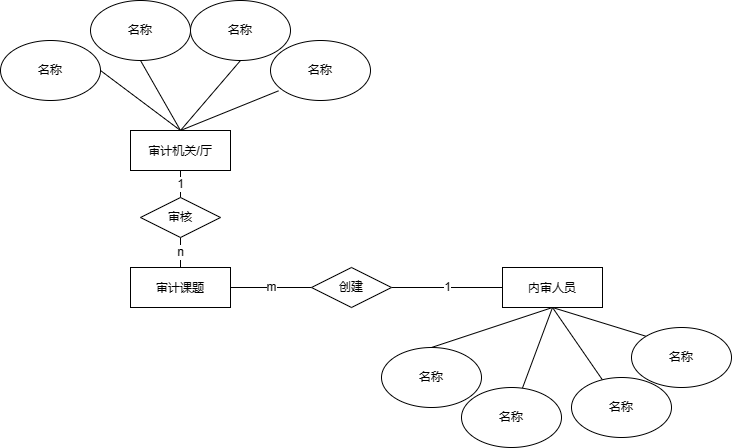

The diagram above was exported from draw.io. Its source (the exported page's mxGraphModel, read from the mxfile embedded in the PNG):
<mxGraphModel dx="2014" dy="743" grid="1" gridSize="10" guides="1" tooltips="1" connect="1" arrows="0" fold="1" page="1" pageScale="1" pageWidth="850" pageHeight="1100" math="0" shadow="0" extFonts="Permanent Marker^https://fonts.googleapis.com/css?family=Permanent+Marker">
  <root>
    <mxCell id="0" />
    <mxCell id="1" parent="0" />
    <mxCell id="8u2Ue91l42RnEALlUIOI-19" style="rounded=0;orthogonalLoop=1;jettySize=auto;html=1;exitX=0.5;exitY=0;exitDx=0;exitDy=0;entryX=0.08;entryY=0.839;entryDx=0;entryDy=0;entryPerimeter=0;endArrow=none;endFill=0;" edge="1" parent="1" source="8u2Ue91l42RnEALlUIOI-1" target="8u2Ue91l42RnEALlUIOI-17">
      <mxGeometry relative="1" as="geometry" />
    </mxCell>
    <mxCell id="8u2Ue91l42RnEALlUIOI-35" value="1" style="rounded=0;orthogonalLoop=1;jettySize=auto;html=1;exitX=0.5;exitY=1;exitDx=0;exitDy=0;entryX=0.5;entryY=0;entryDx=0;entryDy=0;endArrow=none;endFill=0;" edge="1" parent="1" source="8u2Ue91l42RnEALlUIOI-1" target="8u2Ue91l42RnEALlUIOI-34">
      <mxGeometry relative="1" as="geometry" />
    </mxCell>
    <mxCell id="8u2Ue91l42RnEALlUIOI-1" value="&lt;p class=&quot;MsoNormal&quot;&gt;&lt;font face=&quot;Segoe UI&quot;&gt;审计机关&lt;/font&gt;/厅&lt;/p&gt;" style="whiteSpace=wrap;html=1;align=center;" vertex="1" parent="1">
      <mxGeometry x="99" y="333" width="100" height="40" as="geometry" />
    </mxCell>
    <mxCell id="8u2Ue91l42RnEALlUIOI-38" value="m" style="rounded=0;orthogonalLoop=1;jettySize=auto;html=1;exitX=1;exitY=0.5;exitDx=0;exitDy=0;entryX=0;entryY=0.5;entryDx=0;entryDy=0;endArrow=none;endFill=0;" edge="1" parent="1" source="8u2Ue91l42RnEALlUIOI-3" target="8u2Ue91l42RnEALlUIOI-37">
      <mxGeometry relative="1" as="geometry" />
    </mxCell>
    <mxCell id="8u2Ue91l42RnEALlUIOI-3" value="&lt;p class=&quot;MsoNormal&quot;&gt;&lt;font face=&quot;Segoe UI&quot;&gt;审计课题&lt;/font&gt;&lt;/p&gt;" style="whiteSpace=wrap;html=1;align=center;" vertex="1" parent="1">
      <mxGeometry x="99" y="470" width="100" height="40" as="geometry" />
    </mxCell>
    <mxCell id="8u2Ue91l42RnEALlUIOI-10" style="rounded=0;orthogonalLoop=1;jettySize=auto;html=1;exitX=0.5;exitY=1;exitDx=0;exitDy=0;entryX=0.5;entryY=0;entryDx=0;entryDy=0;endArrow=none;endFill=0;" edge="1" parent="1" source="8u2Ue91l42RnEALlUIOI-6" target="8u2Ue91l42RnEALlUIOI-1">
      <mxGeometry relative="1" as="geometry" />
    </mxCell>
    <mxCell id="8u2Ue91l42RnEALlUIOI-6" value="名称" style="ellipse;whiteSpace=wrap;html=1;align=center;" vertex="1" parent="1">
      <mxGeometry x="59" y="203" width="100" height="60" as="geometry" />
    </mxCell>
    <mxCell id="8u2Ue91l42RnEALlUIOI-16" style="rounded=0;orthogonalLoop=1;jettySize=auto;html=1;exitX=0.5;exitY=1;exitDx=0;exitDy=0;endArrow=none;endFill=0;entryX=0.5;entryY=0;entryDx=0;entryDy=0;" edge="1" parent="1" source="8u2Ue91l42RnEALlUIOI-11" target="8u2Ue91l42RnEALlUIOI-1">
      <mxGeometry relative="1" as="geometry">
        <mxPoint x="159" y="313" as="targetPoint" />
      </mxGeometry>
    </mxCell>
    <mxCell id="8u2Ue91l42RnEALlUIOI-11" value="名称" style="ellipse;whiteSpace=wrap;html=1;align=center;" vertex="1" parent="1">
      <mxGeometry x="159" y="203" width="100" height="60" as="geometry" />
    </mxCell>
    <mxCell id="8u2Ue91l42RnEALlUIOI-17" value="名称" style="ellipse;whiteSpace=wrap;html=1;align=center;" vertex="1" parent="1">
      <mxGeometry x="239" y="243" width="100" height="60" as="geometry" />
    </mxCell>
    <mxCell id="8u2Ue91l42RnEALlUIOI-24" style="rounded=0;orthogonalLoop=1;jettySize=auto;html=1;exitX=1;exitY=0.5;exitDx=0;exitDy=0;entryX=0.5;entryY=0;entryDx=0;entryDy=0;endArrow=none;endFill=0;" edge="1" parent="1" source="8u2Ue91l42RnEALlUIOI-21" target="8u2Ue91l42RnEALlUIOI-1">
      <mxGeometry relative="1" as="geometry" />
    </mxCell>
    <mxCell id="8u2Ue91l42RnEALlUIOI-21" value="名称" style="ellipse;whiteSpace=wrap;html=1;align=center;" vertex="1" parent="1">
      <mxGeometry x="-31" y="243" width="100" height="60" as="geometry" />
    </mxCell>
    <mxCell id="8u2Ue91l42RnEALlUIOI-46" style="rounded=0;orthogonalLoop=1;jettySize=auto;html=1;exitX=0.5;exitY=1;exitDx=0;exitDy=0;entryX=0.5;entryY=0;entryDx=0;entryDy=0;endArrow=none;endFill=0;" edge="1" parent="1" source="8u2Ue91l42RnEALlUIOI-26" target="8u2Ue91l42RnEALlUIOI-43">
      <mxGeometry relative="1" as="geometry" />
    </mxCell>
    <mxCell id="8u2Ue91l42RnEALlUIOI-49" style="edgeStyle=none;rounded=0;orthogonalLoop=1;jettySize=auto;html=1;exitX=0.5;exitY=1;exitDx=0;exitDy=0;endArrow=none;endFill=0;" edge="1" parent="1" source="8u2Ue91l42RnEALlUIOI-26" target="8u2Ue91l42RnEALlUIOI-42">
      <mxGeometry relative="1" as="geometry" />
    </mxCell>
    <mxCell id="8u2Ue91l42RnEALlUIOI-50" style="edgeStyle=none;rounded=0;orthogonalLoop=1;jettySize=auto;html=1;exitX=0.5;exitY=1;exitDx=0;exitDy=0;endArrow=none;endFill=0;" edge="1" parent="1" source="8u2Ue91l42RnEALlUIOI-26" target="8u2Ue91l42RnEALlUIOI-44">
      <mxGeometry relative="1" as="geometry" />
    </mxCell>
    <mxCell id="8u2Ue91l42RnEALlUIOI-51" style="edgeStyle=none;rounded=0;orthogonalLoop=1;jettySize=auto;html=1;exitX=0.5;exitY=1;exitDx=0;exitDy=0;entryX=0;entryY=0;entryDx=0;entryDy=0;endArrow=none;endFill=0;" edge="1" parent="1" source="8u2Ue91l42RnEALlUIOI-26" target="8u2Ue91l42RnEALlUIOI-45">
      <mxGeometry relative="1" as="geometry" />
    </mxCell>
    <mxCell id="8u2Ue91l42RnEALlUIOI-26" value="&lt;p class=&quot;MsoNormal&quot;&gt;&lt;font face=&quot;Segoe UI&quot;&gt;内审人员&lt;/font&gt;&lt;/p&gt;" style="whiteSpace=wrap;html=1;align=center;" vertex="1" parent="1">
      <mxGeometry x="471" y="470" width="100" height="40" as="geometry" />
    </mxCell>
    <mxCell id="8u2Ue91l42RnEALlUIOI-36" value="n" style="rounded=0;orthogonalLoop=1;jettySize=auto;html=1;exitX=0.5;exitY=1;exitDx=0;exitDy=0;entryX=0.5;entryY=0;entryDx=0;entryDy=0;endArrow=none;endFill=0;" edge="1" parent="1" source="8u2Ue91l42RnEALlUIOI-34" target="8u2Ue91l42RnEALlUIOI-3">
      <mxGeometry relative="1" as="geometry" />
    </mxCell>
    <mxCell id="8u2Ue91l42RnEALlUIOI-34" value="审核" style="shape=rhombus;perimeter=rhombusPerimeter;whiteSpace=wrap;html=1;align=center;" vertex="1" parent="1">
      <mxGeometry x="109" y="400" width="80" height="40" as="geometry" />
    </mxCell>
    <mxCell id="8u2Ue91l42RnEALlUIOI-41" value="1" style="rounded=0;orthogonalLoop=1;jettySize=auto;html=1;exitX=1;exitY=0.5;exitDx=0;exitDy=0;entryX=0;entryY=0.5;entryDx=0;entryDy=0;endArrow=none;endFill=0;" edge="1" parent="1" source="8u2Ue91l42RnEALlUIOI-37" target="8u2Ue91l42RnEALlUIOI-26">
      <mxGeometry relative="1" as="geometry">
        <mxPoint x="430" y="490" as="sourcePoint" />
      </mxGeometry>
    </mxCell>
    <mxCell id="8u2Ue91l42RnEALlUIOI-37" value="创建" style="shape=rhombus;perimeter=rhombusPerimeter;whiteSpace=wrap;html=1;align=center;" vertex="1" parent="1">
      <mxGeometry x="280" y="470" width="80" height="40" as="geometry" />
    </mxCell>
    <mxCell id="8u2Ue91l42RnEALlUIOI-42" value="名称" style="ellipse;whiteSpace=wrap;html=1;align=center;" vertex="1" parent="1">
      <mxGeometry x="430" y="590" width="100" height="60" as="geometry" />
    </mxCell>
    <mxCell id="8u2Ue91l42RnEALlUIOI-43" value="名称" style="ellipse;whiteSpace=wrap;html=1;align=center;" vertex="1" parent="1">
      <mxGeometry x="350" y="550" width="100" height="60" as="geometry" />
    </mxCell>
    <mxCell id="8u2Ue91l42RnEALlUIOI-44" value="名称" style="ellipse;whiteSpace=wrap;html=1;align=center;" vertex="1" parent="1">
      <mxGeometry x="540" y="580" width="100" height="60" as="geometry" />
    </mxCell>
    <mxCell id="8u2Ue91l42RnEALlUIOI-45" value="名称" style="ellipse;whiteSpace=wrap;html=1;align=center;" vertex="1" parent="1">
      <mxGeometry x="600" y="530" width="100" height="60" as="geometry" />
    </mxCell>
  </root>
</mxGraphModel>